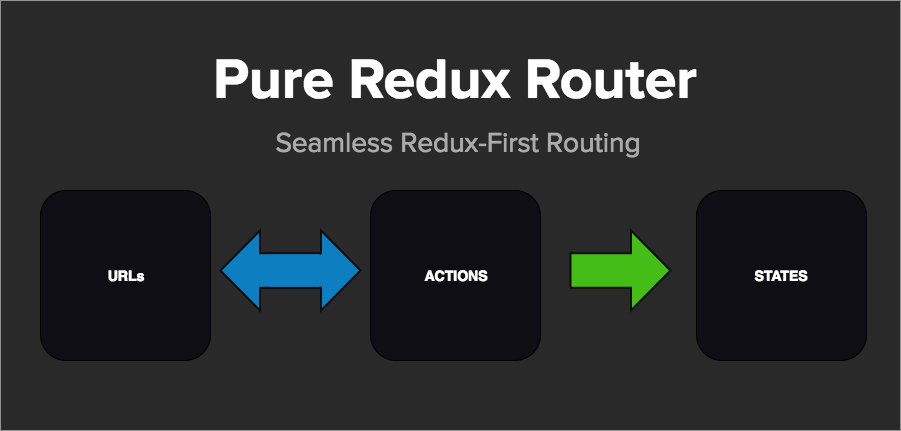

The diagram above was exported from draw.io. Its source (the exported page's mxGraphModel, read from the mxfile embedded in the PNG):
<mxGraphModel dx="950" dy="594" grid="1" gridSize="10" guides="1" tooltips="1" connect="1" arrows="1" fold="1" page="0" pageScale="1" pageWidth="1169" pageHeight="826" background="#ffffff" math="0" shadow="0">
  <root>
    <mxCell id="0" style=";html=1;" />
    <mxCell id="1" style=";html=1;" parent="0" />
    <mxCell id="22" value="" style="whiteSpace=wrap;html=1;fillColor=#292929;strokeColor=none;" parent="1" vertex="1">
      <mxGeometry x="40" y="90" width="900" height="430" as="geometry" />
    </mxCell>
    <mxCell id="8" value="&lt;font color=&quot;#ffffff&quot;&gt;URLs&lt;/font&gt;" style="rounded=1;whiteSpace=wrap;fillColor=#0E0E14;strokeColor=#000000;fontColor=#990000;fontStyle=1;fontSize=14;html=1;" parent="1" vertex="1">
      <mxGeometry x="80" y="280" width="170" height="170" as="geometry" />
    </mxCell>
    <mxCell id="13" value="" style="shape=mxgraph.arrows.arrow_right;fillColor=#0D7EBF;strokeColor=#0D0D0D;strokeWidth=2;rotation=0;html=1;" parent="1" vertex="1">
      <mxGeometry x="300" y="320" width="100" height="80" as="geometry" />
    </mxCell>
    <mxCell id="17" value="&lt;font color=&quot;#ffffff&quot;&gt;STATES&lt;/font&gt;" style="rounded=1;whiteSpace=wrap;fillColor=#0E0E14;strokeColor=#000000;fontColor=#990000;fontStyle=1;fontSize=14;html=1;" parent="1" vertex="1">
      <mxGeometry x="736" y="280" width="170" height="170" as="geometry" />
    </mxCell>
    <mxCell id="18" value="&lt;font color=&quot;#ffffff&quot;&gt;ACTIONS&lt;/font&gt;" style="rounded=1;whiteSpace=wrap;fillColor=#0E0E14;strokeColor=#000000;fontColor=#990000;fontStyle=1;fontSize=14;html=1;" parent="1" vertex="1">
      <mxGeometry x="410" y="280" width="170" height="170" as="geometry" />
    </mxCell>
    <mxCell id="19" value="" style="shape=mxgraph.arrows.arrow_right;fillColor=#44BE16;strokeColor=#0D0D0D;strokeWidth=2;rotation=0;html=1;" parent="1" vertex="1">
      <mxGeometry x="610" y="320" width="100" height="80" as="geometry" />
    </mxCell>
    <mxCell id="20" value="" style="shape=mxgraph.arrows.arrow_right;fillColor=#0D7EBF;strokeColor=#0D0D0D;strokeWidth=2;rotation=180;html=1;" parent="1" vertex="1">
      <mxGeometry x="260" y="320" width="100" height="80" as="geometry" />
    </mxCell>
    <mxCell id="21" value="" style="whiteSpace=wrap;html=1;fillColor=#0D7EBF;strokeColor=none;" parent="1" vertex="1">
      <mxGeometry x="310" y="344" width="57" height="32" as="geometry" />
    </mxCell>
    <mxCell id="25" value="&lt;font color=&quot;#ffffff&quot; style=&quot;font-size: 57px&quot;&gt;&lt;b&gt;Pure Redux Router&lt;/b&gt;&lt;/font&gt;" style="text;html=1;strokeColor=none;fillColor=none;align=center;verticalAlign=middle;whiteSpace=wrap;fontFamily=Proxima Nova;" parent="1" vertex="1">
      <mxGeometry x="203" y="120" width="584" height="100" as="geometry" />
    </mxCell>
    <mxCell id="27" value="&lt;font color=&quot;#ababab&quot; face=&quot;Proxima Nova&quot; style=&quot;font-size: 28px&quot;&gt;Seamless Redux-First Routing&lt;/font&gt;" style="text;html=1;strokeColor=none;fillColor=none;align=center;verticalAlign=middle;whiteSpace=wrap;strokeWidth=8;" vertex="1" parent="1">
      <mxGeometry x="279" y="222" width="438" height="20" as="geometry" />
    </mxCell>
  </root>
</mxGraphModel>